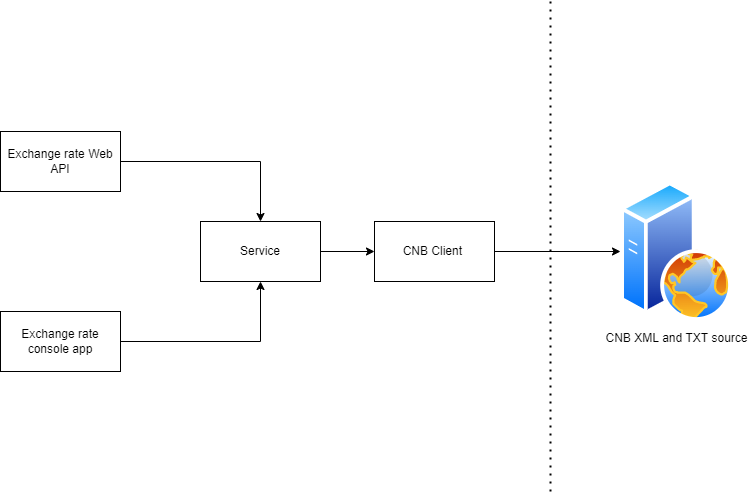

The diagram above was exported from draw.io. Its source (the exported page's mxGraphModel, read from the mxfile embedded in the PNG):
<mxGraphModel dx="1697" dy="900" grid="1" gridSize="10" guides="1" tooltips="1" connect="1" arrows="1" fold="1" page="1" pageScale="1" pageWidth="827" pageHeight="1169" math="0" shadow="0">
  <root>
    <mxCell id="0" />
    <mxCell id="1" parent="0" />
    <mxCell id="0J09Lo_G6gz6_5pbbBlM-12" style="edgeStyle=orthogonalEdgeStyle;rounded=0;orthogonalLoop=1;jettySize=auto;html=1;exitX=1;exitY=0.5;exitDx=0;exitDy=0;entryX=0.5;entryY=0;entryDx=0;entryDy=0;" edge="1" parent="1" source="0J09Lo_G6gz6_5pbbBlM-1" target="0J09Lo_G6gz6_5pbbBlM-3">
      <mxGeometry relative="1" as="geometry" />
    </mxCell>
    <mxCell id="0J09Lo_G6gz6_5pbbBlM-1" value="Exchange rate Web API" style="rounded=0;whiteSpace=wrap;html=1;" vertex="1" parent="1">
      <mxGeometry x="40" y="160" width="120" height="60" as="geometry" />
    </mxCell>
    <mxCell id="0J09Lo_G6gz6_5pbbBlM-11" style="edgeStyle=orthogonalEdgeStyle;rounded=0;orthogonalLoop=1;jettySize=auto;html=1;exitX=1;exitY=0.5;exitDx=0;exitDy=0;entryX=0.5;entryY=1;entryDx=0;entryDy=0;" edge="1" parent="1" source="0J09Lo_G6gz6_5pbbBlM-2" target="0J09Lo_G6gz6_5pbbBlM-3">
      <mxGeometry relative="1" as="geometry" />
    </mxCell>
    <mxCell id="0J09Lo_G6gz6_5pbbBlM-2" value="Exchange rate console app" style="rounded=0;whiteSpace=wrap;html=1;" vertex="1" parent="1">
      <mxGeometry x="40" y="340" width="120" height="60" as="geometry" />
    </mxCell>
    <mxCell id="0J09Lo_G6gz6_5pbbBlM-13" style="edgeStyle=orthogonalEdgeStyle;rounded=0;orthogonalLoop=1;jettySize=auto;html=1;exitX=1;exitY=0.5;exitDx=0;exitDy=0;entryX=0;entryY=0.5;entryDx=0;entryDy=0;" edge="1" parent="1" source="0J09Lo_G6gz6_5pbbBlM-3" target="0J09Lo_G6gz6_5pbbBlM-4">
      <mxGeometry relative="1" as="geometry" />
    </mxCell>
    <mxCell id="0J09Lo_G6gz6_5pbbBlM-3" value="Service" style="rounded=0;whiteSpace=wrap;html=1;" vertex="1" parent="1">
      <mxGeometry x="240" y="250" width="120" height="60" as="geometry" />
    </mxCell>
    <mxCell id="0J09Lo_G6gz6_5pbbBlM-15" style="edgeStyle=orthogonalEdgeStyle;rounded=0;orthogonalLoop=1;jettySize=auto;html=1;exitX=1;exitY=0.5;exitDx=0;exitDy=0;entryX=0;entryY=0.5;entryDx=0;entryDy=0;" edge="1" parent="1" source="0J09Lo_G6gz6_5pbbBlM-4" target="0J09Lo_G6gz6_5pbbBlM-8">
      <mxGeometry relative="1" as="geometry" />
    </mxCell>
    <mxCell id="0J09Lo_G6gz6_5pbbBlM-4" value="CNB Client&amp;nbsp;" style="rounded=0;whiteSpace=wrap;html=1;" vertex="1" parent="1">
      <mxGeometry x="414" y="250" width="120" height="60" as="geometry" />
    </mxCell>
    <mxCell id="0J09Lo_G6gz6_5pbbBlM-8" value="CNB XML and TXT source" style="aspect=fixed;perimeter=ellipsePerimeter;html=1;align=center;shadow=0;dashed=0;spacingTop=3;image;image=img/lib/active_directory/web_server.svg;" vertex="1" parent="1">
      <mxGeometry x="660" y="210" width="112" height="140" as="geometry" />
    </mxCell>
    <mxCell id="0J09Lo_G6gz6_5pbbBlM-16" value="" style="endArrow=none;dashed=1;html=1;dashPattern=1 3;strokeWidth=2;rounded=0;" edge="1" parent="1">
      <mxGeometry width="50" height="50" relative="1" as="geometry">
        <mxPoint x="590" y="520" as="sourcePoint" />
        <mxPoint x="590" y="30" as="targetPoint" />
      </mxGeometry>
    </mxCell>
  </root>
</mxGraphModel>